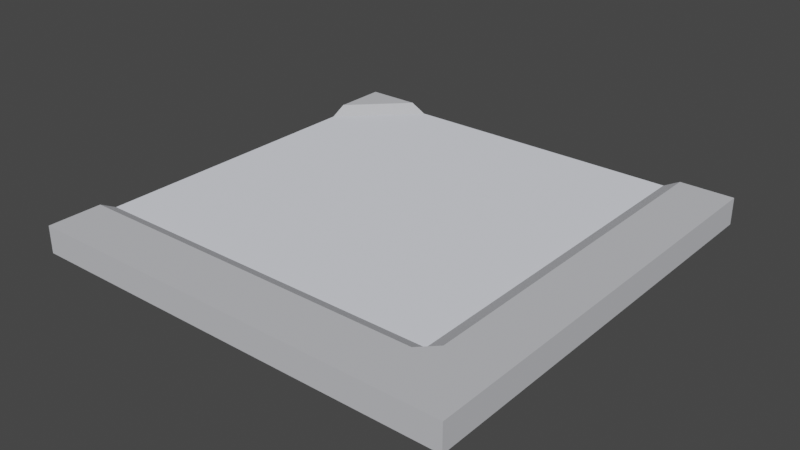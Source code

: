 # Source: terrain_2_sides_next_corner.blend  (saved by Blender 3.4.6; exported with 4.5.12 LTS)
import bpy
from mathutils import Matrix  # noqa: F401  (used for matrix-valued properties, if any)

bpy.ops.wm.read_factory_settings(use_empty=True)
scene = bpy.context.scene
scene.name = 'Scene'

# ---- collections
col_collection = bpy.data.collections.new('Collection'); scene.collection.children.link(col_collection)

# ---- materials (node trees are filled in below, after node groups)
mat_metal_002 = bpy.data.materials.new('metal.002')
mat_metal_002.use_transparent_shadow = False
mat_metal_002.diffuse_color = (0.5608, 0.5686, 0.6, 1.0)
mat_metal_002.roughness = 1.0
mat_metallight_002 = bpy.data.materials.new('metalLight.002')
mat_metallight_002.use_transparent_shadow = False
mat_metallight_002.diffuse_color = (0.8235, 0.8471, 0.9216, 1.0)
mat_metallight_002.roughness = 1.0

# ---- material node trees
mat_metal_002.use_nodes = True; mat_metal_002.node_tree.nodes.clear()
_N = mat_metal_002.node_tree.nodes; _L = mat_metal_002.node_tree.links
n0 = _N.new('ShaderNodeBsdfPrincipled'); n0.name = 'Principled BSDF'; n0.location = (0, 300)
n0.distribution = 'GGX'
n0.subsurface_method = 'RANDOM_WALK_SKIN'
n0.inputs[0].default_value = (0.5608, 0.5686, 0.6, 1.0)
n0.inputs[2].default_value = 1.0
n0.inputs[3].default_value = 1.45
n0.inputs[13].default_value = 0.0
n0.inputs[27].default_value = (0.0, 0.0, 0.0, 1.0)
n0.inputs[28].default_value = 1.0
n1 = _N.new('ShaderNodeOutputMaterial'); n1.name = 'Material Output'; n1.location = (280, 300)
_L.new(n0.outputs[0], n1.inputs[0])
n1.is_active_output = True
mat_metallight_002.use_nodes = True; mat_metallight_002.node_tree.nodes.clear()
_N = mat_metallight_002.node_tree.nodes; _L = mat_metallight_002.node_tree.links
n0 = _N.new('ShaderNodeBsdfPrincipled'); n0.name = 'Principled BSDF'; n0.location = (0, 300)
n0.distribution = 'GGX'
n0.subsurface_method = 'RANDOM_WALK_SKIN'
n0.inputs[0].default_value = (0.8235, 0.8471, 0.9216, 1.0)
n0.inputs[2].default_value = 1.0
n0.inputs[3].default_value = 1.45
n0.inputs[13].default_value = 0.0
n0.inputs[27].default_value = (0.0, 0.0, 0.0, 1.0)
n0.inputs[28].default_value = 1.0
n1 = _N.new('ShaderNodeOutputMaterial'); n1.name = 'Material Output'; n1.location = (280, 300)
_L.new(n0.outputs[0], n1.inputs[0])
n1.is_active_output = True

# ---- world
world_world = bpy.data.worlds.new('World'); scene.world = world_world
world_world.use_nodes = True; world_world.node_tree.nodes.clear()
_N = world_world.node_tree.nodes; _L = world_world.node_tree.links
n0 = _N.new('ShaderNodeOutputWorld'); n0.name = 'World Output'; n0.location = (300, 300)
n1 = _N.new('ShaderNodeBackground'); n1.name = 'Background'; n1.location = (10, 300)
n1.inputs[0].default_value = (0.05088, 0.05088, 0.05088, 1.0)
_L.new(n1.outputs[0], n0.inputs[0])
n0.is_active_output = True
world_world.color = (0.05088, 0.05088, 0.05088)
world_world.use_sun_shadow = False
world_world.sun_shadow_jitter_overblur = 0.0

# ---- meshes
me_object_037 = bpy.data.meshes.new('object_037')
me_object_037.from_pydata([(0.5, -0.5, -0.0425), (0.5, 0.5, -0.0425), (-0.5, -0.5, -0.0425), (-0.5, 0.5, -0.0425), (0.5, -0.5, 0.02), (-0.5, -0.5, 0.02), (-0.5, 0.5, 0.02), (-0.5, 0.3747, 0.02), (-0.5, 0.3372, -2.168e-06), (-0.5, -0.3372, -2.28e-06), (-0.5, -0.3747, 0.02), (0.5, 0.5, 0.02), (0.3372, 0.5, -2.142e-06), (-0.3372, 0.5, -2.142e-06), (0.3747, 0.5, 0.02), (-0.3747, 0.5, 0.02), (0.3372, -0.3747, 0.02), (0.3372, -0.3372, -2.28e-06), (0.3747, -0.3372, 0.02)], [], [(2, 1, 0), (1, 2, 3), (4, 2, 0), (2, 4, 5), (3, 7, 6), (7, 3, 8), (8, 3, 2), (8, 2, 9), (9, 2, 10), (10, 2, 5), (1, 12, 11), (12, 1, 13), (11, 12, 14), (3, 13, 1), (13, 3, 6), (13, 6, 15), (4, 1, 11), (1, 4, 0), (17, 10, 16), (10, 17, 9), (12, 18, 14), (18, 12, 17), (14, 4, 11), (4, 14, 18), (4, 18, 16), (4, 16, 5), (5, 16, 10), (17, 16, 18), (7, 15, 6), (15, 8, 13), (8, 15, 7), (13, 17, 12), (17, 13, 9), (9, 13, 8)])
me_object_037.polygons.foreach_set('material_index', [0, 0, 0, 0, 0, 0, 0, 0, 0, 0, 0, 0, 0, 0, 0, 0, 0, 0, 0, 0, 0, 0, 0, 0, 0, 0, 0, 0, 0, 0, 0, 1, 1, 1])
_uv = me_object_037.uv_layers.new(name='UVMap')
_uv.uv.foreach_set('vector', [-39.37, 39.37, 0.0, 0.0, 0.0, 39.37, 0.0, 0.0, -39.37, 39.37, -39.37, 0.0, 4.251e-14, 2.461, -39.37, 1.276e-12, 4.251e-14, 1.276e-12, -39.37, 1.276e-12, 4.251e-14, 2.461, -39.37, 2.461, 4.912e-15, -4.609e-13, 4.932, 2.461, -9.019e-12, 2.461, 4.932, 2.461, 4.912e-15, -4.609e-13, 6.408, 1.673, 6.408, 1.673, 4.912e-15, -4.609e-13, 39.37, -4.609e-13, 6.408, 1.673, 39.37, -4.609e-13, 32.96, 1.673, 32.96, 1.673, 39.37, -4.609e-13, 34.44, 2.461, 34.44, 2.461, 39.37, -4.609e-13, 39.37, 2.461, 0.0, 0.0, 6.408, 1.673, 0.0, 2.461, 6.408, 1.673, 0.0, 0.0, 32.96, 1.673, 0.0, 2.461, 6.408, 1.673, 4.932, 2.461, 39.37, -1.12e-23, 32.96, 1.673, 0.0, 0.0, 32.96, 1.673, 39.37, -1.12e-23, 39.37, 2.461, 32.96, 1.673, 39.37, 2.461, 34.44, 2.461, -39.37, 2.461, 0.0, 0.0, 0.0, 2.461, 0.0, 0.0, -39.37, 2.461, -39.37, -1.536e-24, 6.408, 29.87, 39.37, 31.54, 6.408, 31.54, 39.37, 31.54, 6.408, 29.87, 39.37, 29.87, -3.033e-13, -4.865, 32.96, -3.193, -3.169e-13, -3.193, 32.96, -3.193, -3.033e-13, -4.865, 32.96, -4.865, 4.932, -1.117e-12, -3.751e-14, 39.37, -3.751e-14, 5.532e-15, -3.751e-14, 39.37, 4.932, -1.117e-12, 4.932, 32.96, -3.751e-14, 39.37, 4.932, 32.96, 6.408, 34.44, -3.751e-14, 39.37, 6.408, 34.44, 39.37, 39.37, 39.37, 39.37, 6.408, 34.44, 39.37, 34.44, 27.84, 15.99, 28.88, 17.3, 26.8, 17.3, 39.37, 4.932, 34.44, -7.773e-12, 39.37, -9.024e-12, -24.35, 20.92, -32.37, 19.61, -23.31, 19.61, -32.37, 19.61, -24.35, 20.92, -31.33, 20.92, 32.96, -7.546e-12, 6.408, 32.96, 6.408, -1.35e-12, 6.408, 32.96, 32.96, -7.546e-12, 39.37, 32.96, 39.37, 32.96, 32.96, -7.546e-12, 39.37, 6.408])
me_object_037.materials.append(mat_metal_002)
me_object_037.materials.append(mat_metallight_002)
me_object_037.update()
me_object_037.normals_split_custom_set([tuple(v) for v in zip(*[iter([0.0, 1.639e-07, -1.0, 0.0, 1.639e-07, -1.0, 0.0, 1.639e-07, -1.0, 0.0, 1.639e-07, -1.0, 0.0, 1.639e-07, -1.0, 0.0, 1.639e-07, -1.0, 0.0, -1.0, 0.0, 0.0, -1.0, 0.0, 0.0, -1.0, 0.0, 0.0, -1.0, 0.0, 0.0, -1.0, 0.0, 0.0, -1.0, 0.0, -1.0, 0.0, 0.0, -1.0, 0.0, 0.0, -1.0, 0.0, 0.0, -1.0, 0.0, 0.0, -1.0, 0.0, 0.0, -1.0, 0.0, 0.0, -1.0, 0.0, 0.0, -1.0, 0.0, 0.0, -1.0, 0.0, 0.0, -1.0, 0.0, 0.0, -1.0, 0.0, 0.0, -1.0, 0.0, 0.0, -1.0, 0.0, 0.0, -1.0, 0.0, 0.0, -1.0, 0.0, 0.0, -1.0, 0.0, 0.0, -1.0, 0.0, 0.0, -1.0, 0.0, 0.0, 0.0, 1.0, 0.0, 0.0, 1.0, 0.0, 0.0, 1.0, 0.0, 0.0, 1.0, 0.0, 0.0, 1.0, 0.0, 0.0, 1.0, 0.0, 0.0, 1.0, 0.0, 0.0, 1.0, 0.0, 0.0, 1.0, 0.0, 0.0, 1.0, 0.0, 0.0, 1.0, 0.0, 0.0, 1.0, 0.0, 0.0, 1.0, 0.0, 0.0, 1.0, 0.0, 0.0, 1.0, 0.0, 0.0, 1.0, 0.0, 0.0, 1.0, 0.0, 0.0, 1.0, 0.0, 1.0, 0.0, 0.0, 1.0, 0.0, 0.0, 1.0, 0.0, 0.0, 1.0, 0.0, 0.0, 1.0, 0.0, 0.0, 1.0, 0.0, 0.0, 0.0, 0.4709, 0.8822, 0.0, 0.4709, 0.8822, 0.0, 0.4709, 0.8822, 0.0, 0.4709, 0.8822, 0.0, 0.4709, 0.8822, 0.0, 0.4709, 0.8822, -0.4709, -1.549e-07, 0.8822, -0.4709, -1.549e-07, 0.8822, -0.4709, -1.549e-07, 0.8822, -0.4709, -1.356e-07, 0.8822, -0.4709, -1.356e-07, 0.8822, -0.4709, -1.356e-07, 0.8822, 0.0, -1.639e-07, 1.0, 0.0, -1.639e-07, 1.0, 0.0, -1.639e-07, 1.0, 0.0, -1.646e-07, 1.0, 0.0, -1.646e-07, 1.0, 0.0, -1.646e-07, 1.0, 3.236e-08, -1.338e-07, 1.0, 3.236e-08, -1.338e-07, 1.0, 3.236e-08, -1.338e-07, 1.0, 0.0, -1.784e-07, 1.0, 0.0, -1.784e-07, 1.0, 0.0, -1.784e-07, 1.0, 0.0, -1.784e-07, 1.0, 0.0, -1.784e-07, 1.0, 0.0, -1.784e-07, 1.0, -0.426, 0.426, 0.7981, -0.426, 0.426, 0.7981, -0.426, 0.426, 0.7981, 0.0, -1.784e-07, 1.0, 0.0, -1.784e-07, 1.0, 0.0, -1.784e-07, 1.0, 0.426, -0.426, 0.7981, 0.426, -0.426, 0.7981, 0.426, -0.426, 0.7981, 0.426, -0.426, 0.7981, 0.426, -0.426, 0.7981, 0.426, -0.426, 0.7981, 0.0, -1.646e-07, 1.0, 0.0, -1.646e-07, 1.0, 0.0, -1.646e-07, 1.0, 0.0, -1.646e-07, 1.0, 0.0, -1.646e-07, 1.0, 0.0, -1.646e-07, 1.0, 5.472e-09, -1.657e-07, 1.0, 5.472e-09, -1.657e-07, 1.0, 5.472e-09, -1.657e-07, 1.0])] * 3)])

# ---- objects
ob_object_037 = bpy.data.objects.new('object_037', me_object_037)

# ---- transforms, parenting, visibility, modifiers, constraints
ob_object_037.location = (0.0, 0.0, 0.0)

# ---- collection membership
col_collection.objects.link(ob_object_037)

# ---- scene / render settings (as saved in the file)
scene.frame_start = 1; scene.frame_end = 250; scene.frame_set(1)
scene.render.engine = 'BLENDER_EEVEE_NEXT'
scene.cycles.sampling_pattern = 'TABULATED_SOBOL'
scene.cycles.use_light_tree = False
scene.view_settings.view_transform = 'Filmic'
bpy.context.view_layer.update()

# ---- added for rendering (the .blend has no active camera and no usable light): camera, sun
cam_auto = bpy.data.cameras.new('AutoCamera')
cam_auto.lens = 50.0
cam_auto.sensor_width = 36.0
cam_auto.clip_end = 1000.0
ob_auto_camera = bpy.data.objects.new('AutoCamera', cam_auto)
scene.collection.objects.link(ob_auto_camera)
ob_auto_camera.location = (1.30974, -1.57169, 1.03654)
ob_auto_camera.rotation_euler = (1.09748, -7.21219e-08, 0.694738)
scene.camera = ob_auto_camera
light_auto_sun = bpy.data.lights.new('AutoSun', 'SUN')
light_auto_sun.energy = 3.0
light_auto_sun.angle = 0.0523599
ob_auto_sun = bpy.data.objects.new('AutoSun', light_auto_sun)
scene.collection.objects.link(ob_auto_sun)
ob_auto_sun.rotation_euler = (0.872665, 0.174533, 0.523599)
bpy.context.view_layer.update()
